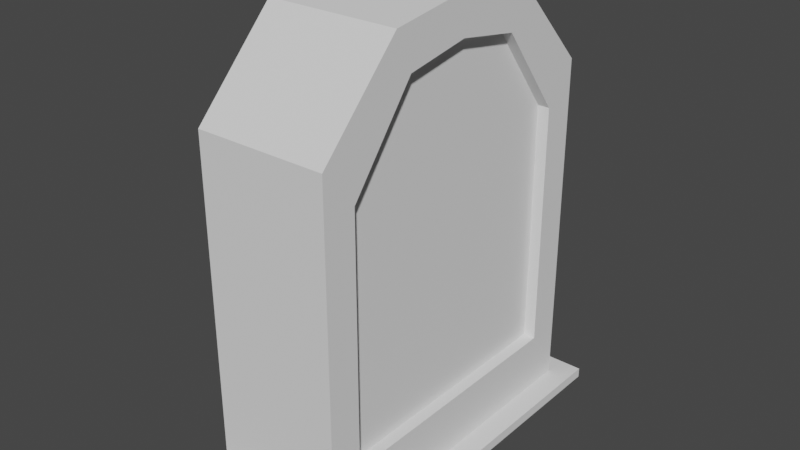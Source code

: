 # Source: tombstone3.blend  (saved by Blender 3.6.11; exported with 4.5.12 LTS)
import bpy
from mathutils import Matrix  # noqa: F401  (used for matrix-valued properties, if any)

bpy.ops.wm.read_factory_settings(use_empty=True)
scene = bpy.context.scene
scene.name = 'Scene'

# ---- collections
col_collection = bpy.data.collections.new('Collection'); scene.collection.children.link(col_collection)

# ---- world
world_world = bpy.data.worlds.new('World'); scene.world = world_world
world_world.use_nodes = True; world_world.node_tree.nodes.clear()
_N = world_world.node_tree.nodes; _L = world_world.node_tree.links
n0 = _N.new('ShaderNodeOutputWorld'); n0.name = 'World Output'; n0.location = (300, 300)
n1 = _N.new('ShaderNodeBackground'); n1.name = 'Background'; n1.location = (10, 300)
n1.inputs[0].default_value = (0.05088, 0.05088, 0.05088, 1.0)
_L.new(n1.outputs[0], n0.inputs[0])
n0.is_active_output = True
world_world.color = (0.05088, 0.05088, 0.05088)
world_world.use_sun_shadow = False
world_world.sun_shadow_jitter_overblur = 0.0

# ---- meshes
me_cube = bpy.data.meshes.new('Cube')
me_cube.from_pydata([(-1.0, -2.117, 0.0), (-0.742, -1.859, 0.1108), (-1.0, 2.117, 0.0), (-0.742, 1.859, 0.1108), (1.0, -2.117, 0.0), (0.742, -1.859, 0.1108), (1.0, 2.117, 0.0), (0.742, 1.859, 0.1108), (-1.0, -2.117, 0.1108), (-1.0, 2.117, 0.1108), (1.0, 2.117, 0.1108), (1.0, -2.117, 0.1108), (-0.742, -1.859, 0.3154), (-0.742, 1.859, 0.3154), (0.742, -1.484, 0.7483), (0.742, 1.484, 0.7483), (-0.742, -1.859, 3.962), (-0.742, 1.859, 3.962), (0.742, -1.484, 3.53), (0.742, 1.484, 3.53), (0.742, 1.859, 0.3154), (0.742, -1.859, 0.3154), (0.742, 1.859, 3.962), (0.742, -1.859, 3.962), (0.6088, -1.484, 0.7483), (0.6088, 1.484, 0.7483), (0.6088, -1.484, 3.53), (0.6088, 1.484, 3.53), (-1.0, 0.0, 0.0), (-1.0, 0.0, 0.1108), (1.0, 0.0, 0.0), (1.0, 0.0, 0.1108), (-0.742, 0.0, 0.1108), (0.742, 0.0, 0.1108), (-0.742, 0.0, 0.3154), (0.742, 0.0, 0.3154), (-0.742, 0.0, 5.059), (0.742, 0.0, 5.059), (0.742, 0.0, 0.7483), (0.742, 0.0, 4.626), (0.6088, 0.0, 0.7483), (0.6088, 0.0, 4.626), (-1.0, 1.059, 0.1108), (1.0, 1.059, 0.0), (-0.742, 0.9295, 0.1108), (-0.742, 0.9295, 0.3154), (-0.742, 0.9295, 4.933), (-1.0, 1.059, 0.0), (1.0, 1.059, 0.1108), (0.742, 0.9295, 0.1108), (0.742, 0.9295, 0.3154), (0.742, 0.9295, 4.933), (0.742, 0.7421, 0.7483), (0.742, 0.7421, 4.5), (0.6088, 0.7421, 0.7483), (0.6088, 0.7421, 4.5), (-1.0, -1.059, 0.0), (1.0, -1.059, 0.1108), (0.742, -0.9295, 0.1108), (0.742, -0.9295, 0.3154), (0.742, -0.9295, 4.933), (0.742, -0.7421, 0.7483), (0.742, -0.7421, 4.5), (0.6088, -0.7421, 0.7483), (0.6088, -0.7421, 4.5), (-1.0, -1.059, 0.1108), (1.0, -1.059, 0.0), (-0.742, -0.9295, 0.1108), (-0.742, -0.9295, 0.3154), (-0.742, -0.9295, 4.933)], [], [(47, 42, 9, 2), (2, 9, 10, 6), (66, 57, 11, 4), (4, 11, 8, 0), (56, 66, 4, 0), (1, 5, 21, 12), (44, 3, 9, 42), (3, 7, 10, 9), (58, 5, 11, 57), (5, 1, 8, 11), (18, 14, 24, 26), (7, 3, 13, 20), (49, 7, 20, 50), (67, 1, 12, 68), (60, 69, 16, 23), (68, 12, 16, 69), (12, 21, 23, 16), (20, 13, 17, 22), (61, 14, 21, 59), (53, 19, 22, 51), (19, 15, 20, 22), (14, 18, 23, 21), (54, 25, 27, 55), (62, 18, 26, 64), (15, 19, 27, 25), (52, 15, 25, 54), (61, 38, 40, 63), (53, 39, 41, 55), (63, 40, 41, 64), (62, 39, 37, 60), (52, 38, 35, 50), (45, 34, 36, 46), (51, 46, 36, 37), (44, 32, 34, 45), (58, 33, 35, 59), (49, 33, 31, 48), (67, 32, 29, 65), (47, 43, 30, 28), (43, 48, 31, 30), (56, 65, 29, 28), (6, 10, 48, 43), (2, 6, 43, 47), (7, 49, 48, 10), (3, 44, 45, 13), (22, 17, 46, 51), (13, 45, 46, 17), (15, 52, 50, 20), (19, 53, 55, 27), (38, 52, 54, 40), (40, 54, 55, 41), (39, 53, 51, 37), (33, 49, 50, 35), (32, 44, 42, 29), (28, 29, 42, 47), (0, 8, 65, 56), (1, 67, 65, 8), (5, 58, 59, 21), (18, 62, 60, 23), (24, 63, 64, 26), (14, 61, 63, 24), (39, 62, 64, 41), (38, 61, 59, 35), (34, 68, 69, 36), (37, 36, 69, 60), (32, 67, 68, 34), (33, 58, 57, 31), (28, 30, 66, 56), (30, 31, 57, 66)])
_uv = me_cube.uv_layers.new(name='UVMap')
_uv.uv.foreach_set('vector', [0.375, 0.1875, 0.625, 0.1875, 0.625, 0.25, 0.375, 0.25, 0.375, 0.25, 0.625, 0.25, 0.625, 0.5, 0.375, 0.5, 0.375, 0.6875, 0.625, 0.6875, 0.625, 0.75, 0.375, 0.75, 0.375, 0.75, 0.625, 0.75, 0.625, 1.0, 0.375, 1.0, 0.125, 0.6875, 0.375, 0.6875, 0.375, 0.75, 0.125, 0.75, 0.8427, 0.7348, 0.6573, 0.7348, 0.6573, 0.7348, 0.8427, 0.7348, 0.8427, 0.5701, 0.8427, 0.5152, 0.875, 0.5, 0.875, 0.5625, 0.8427, 0.5152, 0.6573, 0.5152, 0.625, 0.5, 0.875, 0.5, 0.6573, 0.6799, 0.6573, 0.7348, 0.625, 0.75, 0.625, 0.6875, 0.6573, 0.7348, 0.8427, 0.7348, 0.875, 0.75, 0.625, 0.75, 0.6573, 0.7281, 0.6573, 0.7281, 0.6573, 0.7281, 0.6573, 0.7281, 0.6573, 0.5152, 0.8427, 0.5152, 0.8427, 0.5152, 0.6573, 0.5152, 0.6573, 0.5701, 0.6573, 0.5152, 0.6573, 0.5152, 0.6573, 0.5701, 0.8427, 0.6799, 0.8427, 0.7348, 0.8427, 0.7348, 0.8427, 0.6799, 0.6573, 0.6799, 0.8427, 0.6799, 0.8427, 0.7348, 0.6573, 0.7348, 0.8427, 0.6799, 0.8427, 0.7348, 0.8427, 0.7348, 0.8427, 0.6799, 0.8427, 0.7348, 0.6573, 0.7348, 0.6573, 0.7348, 0.8427, 0.7348, 0.6573, 0.5152, 0.8427, 0.5152, 0.8427, 0.5152, 0.6573, 0.5152, 0.6573, 0.6765, 0.6573, 0.7281, 0.6573, 0.7348, 0.6573, 0.6799, 0.6573, 0.5735, 0.6573, 0.5219, 0.6573, 0.5152, 0.6573, 0.5701, 0.6573, 0.5219, 0.6573, 0.5219, 0.6573, 0.5152, 0.6573, 0.5152, 0.6573, 0.7281, 0.6573, 0.7281, 0.6573, 0.7348, 0.6573, 0.7348, 0.6573, 0.5735, 0.6573, 0.5219, 0.6573, 0.5219, 0.6573, 0.5735, 0.6573, 0.6765, 0.6573, 0.7281, 0.6573, 0.7281, 0.6573, 0.6765, 0.6573, 0.5219, 0.6573, 0.5219, 0.6573, 0.5219, 0.6573, 0.5219, 0.6573, 0.5735, 0.6573, 0.5219, 0.6573, 0.5219, 0.6573, 0.5735, 0.6573, 0.6765, 0.6573, 0.625, 0.6573, 0.625, 0.6573, 0.6765, 0.6573, 0.5735, 0.6573, 0.625, 0.6573, 0.625, 0.6573, 0.5735, 0.6573, 0.6765, 0.6573, 0.625, 0.6573, 0.625, 0.6573, 0.6765, 0.6573, 0.6765, 0.6573, 0.625, 0.6573, 0.625, 0.6573, 0.6799, 0.6573, 0.5735, 0.6573, 0.625, 0.6573, 0.625, 0.6573, 0.5701, 0.8427, 0.5701, 0.8427, 0.625, 0.8427, 0.625, 0.8427, 0.5701, 0.6573, 0.5701, 0.8427, 0.5701, 0.8427, 0.625, 0.6573, 0.625, 0.8427, 0.5701, 0.8427, 0.625, 0.8427, 0.625, 0.8427, 0.5701, 0.6573, 0.6799, 0.6573, 0.625, 0.6573, 0.625, 0.6573, 0.6799, 0.6573, 0.5701, 0.6573, 0.625, 0.625, 0.625, 0.625, 0.5625, 0.8427, 0.6799, 0.8427, 0.625, 0.875, 0.625, 0.875, 0.6875, 0.125, 0.5625, 0.375, 0.5625, 0.375, 0.625, 0.125, 0.625, 0.375, 0.5625, 0.625, 0.5625, 0.625, 0.625, 0.375, 0.625, 0.375, 0.0625, 0.625, 0.0625, 0.625, 0.125, 0.375, 0.125, 0.375, 0.5, 0.625, 0.5, 0.625, 0.5625, 0.375, 0.5625, 0.125, 0.5, 0.375, 0.5, 0.375, 0.5625, 0.125, 0.5625, 0.6573, 0.5152, 0.6573, 0.5701, 0.625, 0.5625, 0.625, 0.5, 0.8427, 0.5152, 0.8427, 0.5701, 0.8427, 0.5701, 0.8427, 0.5152, 0.6573, 0.5152, 0.8427, 0.5152, 0.8427, 0.5701, 0.6573, 0.5701, 0.8427, 0.5152, 0.8427, 0.5701, 0.8427, 0.5701, 0.8427, 0.5152, 0.6573, 0.5219, 0.6573, 0.5735, 0.6573, 0.5701, 0.6573, 0.5152, 0.6573, 0.5219, 0.6573, 0.5735, 0.6573, 0.5735, 0.6573, 0.5219, 0.6573, 0.625, 0.6573, 0.5735, 0.6573, 0.5735, 0.6573, 0.625, 0.6573, 0.625, 0.6573, 0.5735, 0.6573, 0.5735, 0.6573, 0.625, 0.6573, 0.625, 0.6573, 0.5735, 0.6573, 0.5701, 0.6573, 0.625, 0.6573, 0.625, 0.6573, 0.5701, 0.6573, 0.5701, 0.6573, 0.625, 0.8427, 0.625, 0.8427, 0.5701, 0.875, 0.5625, 0.875, 0.625, 0.375, 0.125, 0.625, 0.125, 0.625, 0.1875, 0.375, 0.1875, 0.375, 0.0, 0.625, 0.0, 0.625, 0.0625, 0.375, 0.0625, 0.8427, 0.7348, 0.8427, 0.6799, 0.875, 0.6875, 0.875, 0.75, 0.6573, 0.7348, 0.6573, 0.6799, 0.6573, 0.6799, 0.6573, 0.7348, 0.6573, 0.7281, 0.6573, 0.6765, 0.6573, 0.6799, 0.6573, 0.7348, 0.6573, 0.7281, 0.6573, 0.6765, 0.6573, 0.6765, 0.6573, 0.7281, 0.6573, 0.7281, 0.6573, 0.6765, 0.6573, 0.6765, 0.6573, 0.7281, 0.6573, 0.625, 0.6573, 0.6765, 0.6573, 0.6765, 0.6573, 0.625, 0.6573, 0.625, 0.6573, 0.6765, 0.6573, 0.6799, 0.6573, 0.625, 0.8427, 0.625, 0.8427, 0.6799, 0.8427, 0.6799, 0.8427, 0.625, 0.6573, 0.625, 0.8427, 0.625, 0.8427, 0.6799, 0.6573, 0.6799, 0.8427, 0.625, 0.8427, 0.6799, 0.8427, 0.6799, 0.8427, 0.625, 0.6573, 0.625, 0.6573, 0.6799, 0.625, 0.6875, 0.625, 0.625, 0.125, 0.625, 0.375, 0.625, 0.375, 0.6875, 0.125, 0.6875, 0.375, 0.625, 0.625, 0.625, 0.625, 0.6875, 0.375, 0.6875])
me_cube.update()

# ---- objects
ob_cube = bpy.data.objects.new('Cube', me_cube)

# ---- transforms, parenting, visibility, modifiers, constraints
ob_cube.location = (0.0, 0.0, 0.0)

# ---- collection membership
col_collection.objects.link(ob_cube)

# ---- scene / render settings (as saved in the file)
scene.frame_start = 1; scene.frame_end = 250; scene.frame_set(1)
scene.render.engine = 'BLENDER_EEVEE_NEXT'
scene.cycles.sampling_pattern = 'TABULATED_SOBOL'
scene.view_settings.view_transform = 'Filmic'
bpy.context.view_layer.update()

# ---- added for rendering (the .blend has no active camera and no usable light): camera, sun
cam_auto = bpy.data.cameras.new('AutoCamera')
cam_auto.lens = 50.0
cam_auto.sensor_width = 36.0
cam_auto.clip_end = 1000.0
ob_auto_camera = bpy.data.objects.new('AutoCamera', cam_auto)
scene.collection.objects.link(ob_auto_camera)
ob_auto_camera.location = (6.3781, -7.65372, 7.63197)
ob_auto_camera.rotation_euler = (1.09748, -7.21219e-08, 0.694738)
scene.camera = ob_auto_camera
light_auto_sun = bpy.data.lights.new('AutoSun', 'SUN')
light_auto_sun.energy = 3.0
light_auto_sun.angle = 0.0523599
ob_auto_sun = bpy.data.objects.new('AutoSun', light_auto_sun)
scene.collection.objects.link(ob_auto_sun)
ob_auto_sun.rotation_euler = (0.872665, 0.174533, 0.523599)
bpy.context.view_layer.update()
